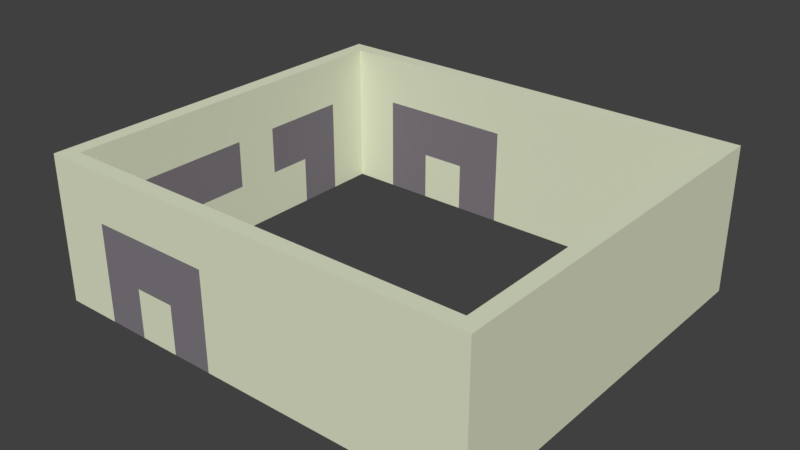 # Source: BuildingWalls.blend  (saved by Blender 2.79.0; exported with 4.5.12 LTS)
import bpy
from mathutils import Matrix  # noqa: F401  (used for matrix-valued properties, if any)

bpy.ops.wm.read_factory_settings(use_empty=True)
scene = bpy.context.scene
scene.name = 'Scene'

# ---- collections
col_collection_1 = bpy.data.collections.new('Collection 1'); scene.collection.children.link(col_collection_1)

# ---- materials (node trees are filled in below, after node groups)
mat_outcropping = bpy.data.materials.new('OutCropping')
mat_outcropping.alpha_threshold = 0.0
mat_outcropping.use_transparent_shadow = False
mat_outcropping.diffuse_color = (0.2201, 0.196, 0.2203, 1.0)
mat_outcropping.roughness = 0.5
mat_outcropping.line_color = (0.0, 0.0, 0.0, 1.0)
mat_wall = bpy.data.materials.new('Wall')
mat_wall.alpha_threshold = 0.0
mat_wall.use_transparent_shadow = False
mat_wall.diffuse_color = (0.7622, 0.8, 0.5994, 1.0)
mat_wall.roughness = 0.5
mat_wall.line_color = (0.0, 0.0, 0.0, 1.0)

# ---- material node trees

# ---- world
world_world = bpy.data.worlds.new('World'); scene.world = world_world
world_world.color = (0.05088, 0.05088, 0.05088)
world_world.use_sun_shadow = False
world_world.sun_shadow_jitter_overblur = 0.0
world_world.cycles.sampling_method = 'MANUAL'

# ---- meshes
me_cube_001 = bpy.data.meshes.new('Cube.001')
me_cube_001.from_pydata([(12.45, 10.95, 4.25), (12.45, 10.95, 0.0), (12.45, 0.45, 4.25), (12.45, 0.45, 0.0), (0.45, 10.95, 4.25), (0.45, 10.95, 0.0), (0.45, 0.45, 4.25), (0.45, 0.45, 0.0), (12.9, 0.0, 4.25), (0.0, 0.0, 4.25), (12.9, 11.4, 4.25), (0.0, 11.4, 4.25), (0.0, 0.0, 0.0), (12.9, 0.0, 0.0), (12.9, 11.4, 0.0), (0.0, 11.4, 0.0), (11.25, 0.0, 4.25), (10.05, 0.0, 4.25), (8.85, 0.0, 4.25), (7.65, 0.0, 4.25), (6.45, 0.0, 4.25), (5.25, 0.0, 4.25), (4.05, 0.0, 4.25), (2.85, 0.0, 4.25), (1.65, 0.0, 4.25), (1.65, 0.0, 0.0), (2.85, 0.0, 0.0), (4.05, 0.0, 0.0), (5.25, 0.0, 0.0), (6.45, 0.0, 0.0), (7.65, 0.0, 0.0), (8.85, 0.0, 0.0), (10.05, 0.0, 0.0), (11.25, 0.0, 0.0), (11.25, 0.45, 4.25), (10.05, 0.45, 4.25), (8.85, 0.45, 4.25), (7.65, 0.45, 4.25), (6.45, 0.45, 4.25), (5.25, 0.45, 4.25), (4.05, 0.45, 4.25), (2.85, 0.45, 4.25), (1.65, 0.45, 4.25), (1.65, 0.45, 0.0), (2.85, 0.45, 0.0), (4.05, 0.45, 0.0), (5.25, 0.45, 0.0), (6.45, 0.45, 0.0), (7.65, 0.45, 0.0), (8.85, 0.45, 0.0), (10.05, 0.45, 0.0), (11.25, 0.45, 0.0), (1.783, 11.4, 4.25), (3.117, 11.4, 4.25), (4.45, 11.4, 4.25), (5.783, 11.4, 4.25), (7.117, 11.4, 4.25), (8.45, 11.4, 4.25), (9.783, 11.4, 4.25), (11.12, 11.4, 4.25), (11.12, 11.4, 0.0), (9.783, 11.4, 0.0), (8.45, 11.4, 0.0), (7.117, 11.4, 0.0), (5.783, 11.4, 0.0), (4.45, 11.4, 0.0), (3.117, 11.4, 0.0), (1.783, 11.4, 0.0), (1.783, 10.95, 4.25), (3.117, 10.95, 4.25), (4.45, 10.95, 4.25), (5.783, 10.95, 4.25), (7.117, 10.95, 4.25), (8.45, 10.95, 4.25), (9.783, 10.95, 4.25), (11.12, 10.95, 4.25), (11.12, 10.95, 0.0), (9.783, 10.95, 0.0), (8.45, 10.95, 0.0), (7.117, 10.95, 0.0), (5.783, 10.95, 0.0), (4.45, 10.95, 0.0), (3.117, 10.95, 0.0), (1.783, 10.95, 0.0), (12.45, 10.95, 2.833), (12.45, 10.95, 1.417), (12.45, 0.45, 2.833), (12.45, 0.45, 1.417), (0.45, 0.45, 2.833), (0.45, 0.45, 1.417), (0.45, 10.95, 2.833), (0.45, 10.95, 1.417), (11.25, 0.45, 1.417), (11.25, 0.45, 2.833), (10.05, 0.45, 1.417), (10.05, 0.45, 2.833), (8.85, 0.45, 1.417), (8.85, 0.45, 2.833), (7.65, 0.45, 1.417), (7.65, 0.45, 2.833), (6.45, 0.45, 1.417), (6.45, 0.45, 2.833), (5.25, 0.45, 1.417), (5.25, 0.45, 2.833), (4.05, 0.45, 1.417), (4.05, 0.45, 2.833), (2.85, 0.45, 1.417), (2.85, 0.45, 2.833), (1.65, 0.45, 1.417), (1.65, 0.45, 2.833), (1.783, 10.95, 1.417), (1.783, 10.95, 2.833), (3.117, 10.95, 1.417), (3.117, 10.95, 2.833), (4.45, 10.95, 1.417), (4.45, 10.95, 2.833), (5.783, 10.95, 1.417), (5.783, 10.95, 2.833), (7.117, 10.95, 1.417), (7.117, 10.95, 2.833), (8.45, 10.95, 1.417), (8.45, 10.95, 2.833), (9.783, 10.95, 1.417), (9.783, 10.95, 2.833), (11.12, 10.95, 1.417), (11.12, 10.95, 2.833), (0.0, 1.763, 4.25), (0.0, 3.075, 4.25), (0.0, 4.387, 4.25), (0.0, 5.7, 4.25), (0.0, 7.012, 4.25), (0.0, 8.325, 4.25), (0.0, 9.638, 4.25), (0.0, 9.637, 0.0), (0.0, 8.325, 0.0), (0.0, 7.012, 0.0), (0.0, 5.7, 0.0), (0.0, 4.387, 0.0), (0.0, 3.075, 0.0), (0.0, 1.762, 0.0), (0.45, 1.763, 4.25), (0.45, 3.075, 4.25), (0.45, 4.387, 4.25), (0.45, 5.7, 4.25), (0.45, 7.012, 4.25), (0.45, 8.325, 4.25), (0.45, 9.637, 4.25), (0.45, 9.637, 0.0), (0.45, 8.325, 0.0), (0.45, 7.012, 0.0), (0.45, 5.7, 0.0), (0.45, 4.387, 0.0), (0.45, 3.075, 0.0), (0.45, 1.762, 0.0), (0.45, 1.763, 2.833), (0.45, 3.075, 2.833), (0.45, 4.387, 2.833), (0.45, 5.7, 2.833), (0.45, 7.012, 2.833), (0.45, 8.325, 2.833), (0.45, 9.637, 2.833), (0.45, 1.763, 1.417), (0.45, 3.075, 1.417), (0.45, 4.387, 1.417), (0.45, 5.7, 1.417), (0.45, 7.012, 1.417), (0.45, 8.325, 1.417), (0.45, 9.637, 1.417), (12.9, 0.0, 2.833), (12.9, 0.0, 1.417), (12.9, 11.4, 2.833), (12.9, 11.4, 1.417), (0.0, 11.4, 2.833), (0.0, 11.4, 1.417), (0.0, 0.0, 1.417), (0.0, 0.0, 2.833), (11.25, 0.0, 2.833), (11.25, 0.0, 1.417), (10.05, 0.0, 2.833), (10.05, 0.0, 1.417), (8.85, 0.0, 2.833), (8.85, 0.0, 1.417), (7.65, 0.0, 2.833), (7.65, 0.0, 1.417), (6.45, 0.0, 2.833), (6.45, 0.0, 1.417), (5.25, 0.0, 2.833), (5.25, 0.0, 1.417), (4.05, 0.0, 2.833), (4.05, 0.0, 1.417), (2.85, 0.0, 2.833), (2.85, 0.0, 1.417), (1.65, 0.0, 2.833), (1.65, 0.0, 1.417), (1.783, 11.4, 2.833), (1.783, 11.4, 1.417), (3.117, 11.4, 2.833), (3.117, 11.4, 1.417), (4.45, 11.4, 2.833), (4.45, 11.4, 1.417), (5.783, 11.4, 2.833), (5.783, 11.4, 1.417), (7.117, 11.4, 2.833), (7.117, 11.4, 1.417), (8.45, 11.4, 2.833), (8.45, 11.4, 1.417), (9.783, 11.4, 2.833), (9.783, 11.4, 1.417), (11.12, 11.4, 2.833), (11.12, 11.4, 1.417), (0.0, 1.763, 2.833), (0.0, 1.763, 1.417), (0.0, 3.075, 2.833), (0.0, 3.075, 1.417), (0.0, 4.387, 2.833), (0.0, 4.387, 1.417), (0.0, 5.7, 2.833), (0.0, 5.7, 1.417), (0.0, 7.012, 2.833), (0.0, 7.012, 1.417), (0.0, 8.325, 2.833), (0.0, 8.325, 1.417), (0.0, 9.638, 2.833), (0.0, 9.638, 1.417)], [], [(208, 59, 10, 170), (170, 10, 8, 168), (192, 24, 9, 175), (222, 132, 11, 172), (42, 6, 9, 24), (0, 2, 8, 10), (75, 0, 10, 59), (146, 4, 11, 132), (51, 3, 13, 33), (3, 1, 14, 13), (83, 5, 15, 67), (153, 7, 12, 139), (85, 1, 3, 87), (108, 43, 7, 89), (167, 147, 5, 91), (124, 76, 1, 85), (87, 3, 51, 92), (92, 51, 50, 94), (94, 50, 49, 96), (96, 49, 48, 98), (98, 48, 47, 100), (100, 47, 46, 102), (102, 46, 45, 104), (104, 45, 44, 106), (106, 44, 43, 108), (7, 43, 25, 12), (43, 44, 26, 25), (44, 45, 27, 26), (45, 46, 28, 27), (46, 47, 29, 28), (47, 48, 30, 29), (48, 49, 31, 30), (49, 50, 32, 31), (50, 51, 33, 32), (2, 34, 16, 8), (34, 35, 17, 16), (35, 36, 18, 17), (36, 37, 19, 18), (37, 38, 20, 19), (38, 39, 21, 20), (39, 40, 22, 21), (40, 41, 23, 22), (41, 42, 24, 23), (168, 8, 16, 176), (176, 16, 17, 178), (178, 17, 18, 180), (180, 18, 19, 182), (182, 19, 20, 184), (184, 20, 21, 186), (186, 21, 22, 188), (188, 22, 23, 190), (190, 23, 24, 192), (91, 5, 83, 110), (110, 83, 82, 112), (112, 82, 81, 114), (114, 81, 80, 116), (116, 80, 79, 118), (118, 79, 78, 120), (120, 78, 77, 122), (122, 77, 76, 124), (1, 76, 60, 14), (76, 77, 61, 60), (77, 78, 62, 61), (78, 79, 63, 62), (79, 80, 64, 63), (80, 81, 65, 64), (81, 82, 66, 65), (82, 83, 67, 66), (4, 68, 52, 11), (68, 69, 53, 52), (69, 70, 54, 53), (70, 71, 55, 54), (71, 72, 56, 55), (72, 73, 57, 56), (73, 74, 58, 57), (74, 75, 59, 58), (172, 11, 52, 194), (194, 52, 53, 196), (196, 53, 54, 198), (198, 54, 55, 200), (200, 55, 56, 202), (202, 56, 57, 204), (204, 57, 58, 206), (206, 58, 59, 208), (74, 123, 125, 75), (123, 122, 124, 125), (73, 121, 123, 74), (121, 120, 122, 123), (72, 119, 121, 73), (119, 118, 120, 121), (71, 117, 119, 72), (117, 116, 118, 119), (70, 115, 117, 71), (115, 114, 116, 117), (69, 113, 115, 70), (113, 112, 114, 115), (68, 111, 113, 69), (111, 110, 112, 113), (4, 90, 111, 68), (90, 91, 110, 111), (41, 107, 109, 42), (107, 106, 108, 109), (40, 105, 107, 41), (105, 104, 106, 107), (39, 103, 105, 40), (103, 102, 104, 105), (38, 101, 103, 39), (101, 100, 102, 103), (37, 99, 101, 38), (99, 98, 100, 101), (36, 97, 99, 37), (97, 96, 98, 99), (35, 95, 97, 36), (95, 94, 96, 97), (34, 93, 95, 35), (93, 92, 94, 95), (2, 86, 93, 34), (86, 87, 92, 93), (75, 125, 84, 0), (125, 124, 85, 84), (146, 160, 90, 4), (160, 167, 91, 90), (42, 109, 88, 6), (109, 108, 89, 88), (0, 84, 86, 2), (84, 85, 87, 86), (88, 89, 161, 154), (154, 161, 162, 155), (155, 162, 163, 156), (156, 163, 164, 157), (157, 164, 165, 158), (158, 165, 166, 159), (159, 166, 167, 160), (6, 88, 154, 140), (140, 154, 155, 141), (141, 155, 156, 142), (142, 156, 157, 143), (143, 157, 158, 144), (144, 158, 159, 145), (145, 159, 160, 146), (89, 7, 153, 161), (161, 153, 152, 162), (162, 152, 151, 163), (163, 151, 150, 164), (164, 150, 149, 165), (165, 149, 148, 166), (166, 148, 147, 167), (5, 147, 133, 15), (147, 148, 134, 133), (148, 149, 135, 134), (149, 150, 136, 135), (150, 151, 137, 136), (151, 152, 138, 137), (152, 153, 139, 138), (6, 140, 126, 9), (140, 141, 127, 126), (141, 142, 128, 127), (142, 143, 129, 128), (143, 144, 130, 129), (144, 145, 131, 130), (145, 146, 132, 131), (175, 9, 126, 210), (210, 126, 127, 212), (212, 127, 128, 214), (214, 128, 129, 216), (216, 129, 130, 218), (218, 130, 131, 220), (220, 131, 132, 222), (134, 221, 223, 133), (221, 220, 222, 223), (135, 219, 221, 134), (219, 218, 220, 221), (136, 217, 219, 135), (217, 216, 218, 219), (137, 215, 217, 136), (215, 214, 216, 217), (138, 213, 215, 137), (213, 212, 214, 215), (139, 211, 213, 138), (211, 210, 212, 213), (12, 174, 211, 139), (174, 175, 210, 211), (61, 207, 209, 60), (207, 206, 208, 209), (62, 205, 207, 61), (205, 204, 206, 207), (63, 203, 205, 62), (203, 202, 204, 205), (64, 201, 203, 63), (201, 200, 202, 203), (65, 199, 201, 64), (199, 198, 200, 201), (66, 197, 199, 65), (197, 196, 198, 199), (67, 195, 197, 66), (195, 194, 196, 197), (15, 173, 195, 67), (173, 172, 194, 195), (26, 191, 193, 25), (191, 190, 192, 193), (27, 189, 191, 26), (189, 188, 190, 191), (28, 187, 189, 27), (187, 186, 188, 189), (29, 185, 187, 28), (185, 184, 186, 187), (30, 183, 185, 29), (183, 182, 184, 185), (31, 181, 183, 30), (181, 180, 182, 183), (32, 179, 181, 31), (179, 178, 180, 181), (33, 177, 179, 32), (177, 176, 178, 179), (13, 169, 177, 33), (169, 168, 176, 177), (133, 223, 173, 15), (223, 222, 172, 173), (25, 193, 174, 12), (193, 192, 175, 174), (14, 171, 169, 13), (171, 170, 168, 169), (60, 209, 171, 14), (209, 208, 170, 171)])
me_cube_001.polygons.foreach_set('material_index', [1, 1, 1, 1, 1, 1, 1, 1, 1, 1, 1, 1, 1, 1, 1, 1, 1, 1, 1, 1, 1, 1, 0, 1, 0, 1, 1, 1, 1, 1, 1, 1, 1, 1, 1, 1, 1, 1, 1, 1, 1, 1, 1, 1, 1, 1, 1, 1, 1, 1, 1, 1, 1, 0, 1, 0, 1, 1, 1, 1, 1, 1, 1, 1, 1, 1, 1, 1, 1, 1, 1, 1, 1, 1, 1, 1, 1, 1, 1, 1, 1, 1, 1, 1, 1, 1, 1, 1, 1, 1, 1, 1, 1, 0, 1, 0, 1, 0, 1, 1, 1, 0, 1, 0, 1, 0, 1, 1, 1, 1, 1, 1, 1, 1, 1, 1, 1, 1, 1, 1, 1, 1, 1, 1, 1, 1, 1, 0, 0, 0, 1, 0, 0, 1, 1, 1, 1, 1, 1, 1, 1, 1, 1, 1, 1, 1, 0, 1, 1, 1, 1, 1, 1, 1, 1, 1, 1, 1, 1, 1, 1, 1, 1, 1, 1, 1, 1, 1, 0, 0, 1, 0, 1, 1, 1, 0, 1, 0, 1, 0, 1, 1, 1, 1, 1, 1, 1, 1, 1, 1, 0, 0, 1, 0, 0, 0, 1, 1, 0, 0, 1, 0, 0, 0, 1, 1, 1, 1, 1, 1, 1, 1, 1, 1, 1, 1, 1, 1, 1, 1, 1, 1, 1, 1])
me_cube_001.materials.append(mat_outcropping)
me_cube_001.materials.append(mat_wall)
me_cube_001.use_remesh_preserve_volume = False
me_cube_001.use_remesh_preserve_attributes = False
me_cube_001.use_mirror_vertex_groups = False
me_cube_001.update()

# ---- objects
ob_cube = bpy.data.objects.new('Cube', me_cube_001)

# ---- transforms, parenting, visibility, modifiers, constraints
ob_cube.location = (0.0, 0.0, 0.0)
ob_cube.lineart.crease_threshold = 0.0

# ---- collection membership
col_collection_1.objects.link(ob_cube)

# ---- scene / render settings (as saved in the file)
scene.frame_start = 1; scene.frame_end = 250; scene.frame_set(1)
scene.render.engine = 'BLENDER_EEVEE_NEXT'
scene.render.resolution_percentage = 50
scene.render.dither_intensity = 0.0
scene.cycles.use_denoising = False
scene.cycles.samples = 128
scene.cycles.sampling_pattern = 'TABULATED_SOBOL'
scene.cycles.use_adaptive_sampling = False
scene.cycles.use_light_tree = False
scene.cycles.blur_glossy = 0.0
scene.cycles.sample_clamp_indirect = 0.0
scene.view_settings.view_transform = 'Standard'
bpy.context.view_layer.update()

# ---- added for rendering (the .blend has no active camera and no usable light): camera, sun
cam_auto = bpy.data.cameras.new('AutoCamera')
cam_auto.lens = 50.0
cam_auto.sensor_width = 36.0
cam_auto.clip_end = 1000.0
ob_auto_camera = bpy.data.objects.new('AutoCamera', cam_auto)
scene.collection.objects.link(ob_auto_camera)
ob_auto_camera.location = (22.8563, -13.9876, 15.25)
ob_auto_camera.rotation_euler = (1.09748, -7.21219e-08, 0.694738)
scene.camera = ob_auto_camera
light_auto_sun = bpy.data.lights.new('AutoSun', 'SUN')
light_auto_sun.energy = 3.0
light_auto_sun.angle = 0.0523599
ob_auto_sun = bpy.data.objects.new('AutoSun', light_auto_sun)
scene.collection.objects.link(ob_auto_sun)
ob_auto_sun.rotation_euler = (0.872665, 0.174533, 0.523599)
bpy.context.view_layer.update()
